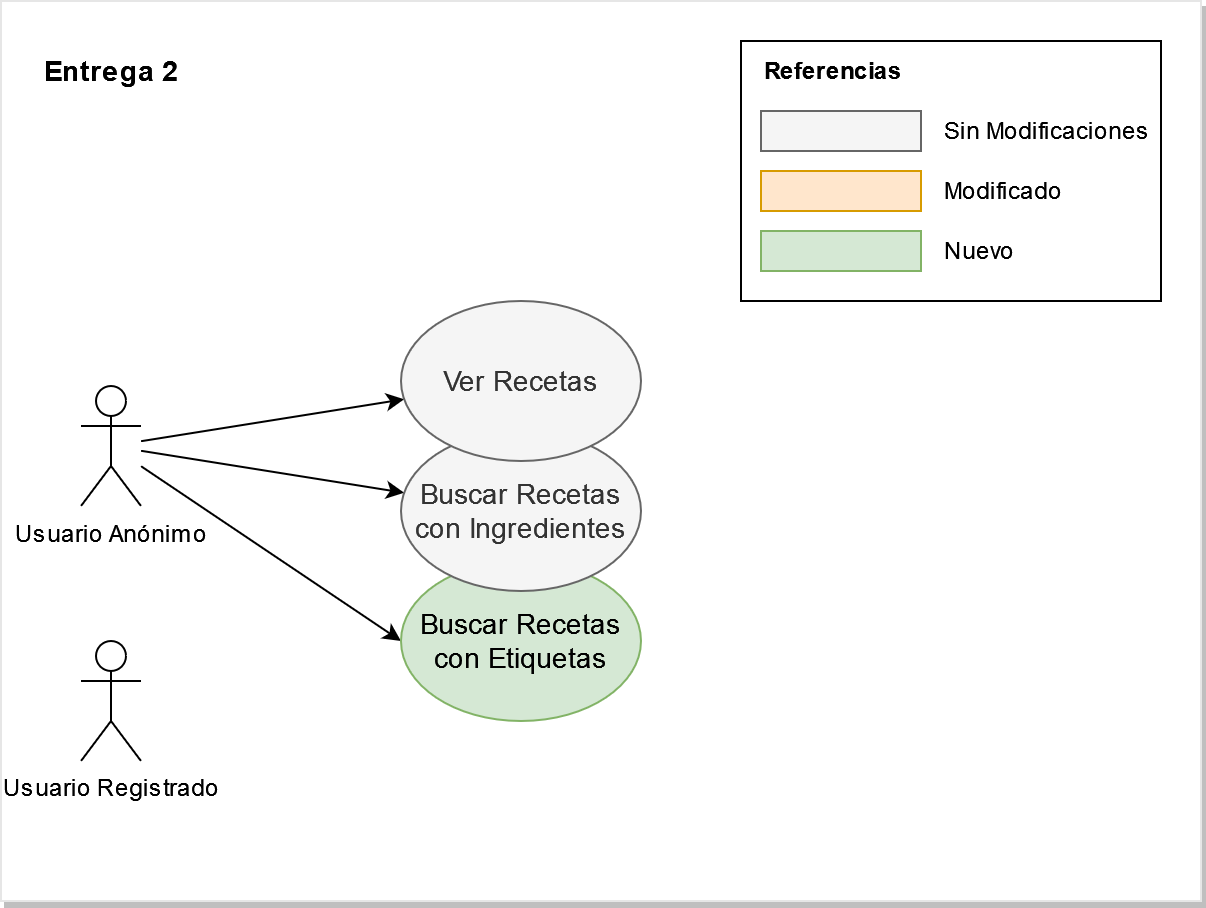

The diagram above was exported from draw.io. Its source (the exported page's mxGraphModel, read from the mxfile embedded in the PNG):
<mxGraphModel dx="1422" dy="780" grid="1" gridSize="10" guides="1" tooltips="1" connect="1" arrows="1" fold="1" page="1" pageScale="1" pageWidth="827" pageHeight="1169" math="0" shadow="0">
  <root>
    <mxCell id="o296rUkby4Qfkc73_pJA-0" />
    <mxCell id="o296rUkby4Qfkc73_pJA-1" parent="o296rUkby4Qfkc73_pJA-0" />
    <mxCell id="o296rUkby4Qfkc73_pJA-2" value="" style="rounded=0;whiteSpace=wrap;html=1;fontSize=14;align=center;verticalAlign=middle;strokeColor=#E6E6E6;shadow=1;" parent="o296rUkby4Qfkc73_pJA-1" vertex="1">
      <mxGeometry x="20" y="20" width="600" height="450" as="geometry" />
    </mxCell>
    <mxCell id="o296rUkby4Qfkc73_pJA-4" style="edgeStyle=none;rounded=0;orthogonalLoop=1;jettySize=auto;html=1;fontSize=14;" parent="o296rUkby4Qfkc73_pJA-1" source="o296rUkby4Qfkc73_pJA-6" target="o296rUkby4Qfkc73_pJA-19" edge="1">
      <mxGeometry relative="1" as="geometry" />
    </mxCell>
    <mxCell id="o296rUkby4Qfkc73_pJA-5" style="edgeStyle=none;rounded=0;orthogonalLoop=1;jettySize=auto;html=1;fontSize=14;" parent="o296rUkby4Qfkc73_pJA-1" source="o296rUkby4Qfkc73_pJA-6" target="o296rUkby4Qfkc73_pJA-18" edge="1">
      <mxGeometry relative="1" as="geometry" />
    </mxCell>
    <mxCell id="o296rUkby4Qfkc73_pJA-21" style="rounded=0;orthogonalLoop=1;jettySize=auto;html=1;entryX=0;entryY=0.5;entryDx=0;entryDy=0;" parent="o296rUkby4Qfkc73_pJA-1" source="o296rUkby4Qfkc73_pJA-6" target="o296rUkby4Qfkc73_pJA-20" edge="1">
      <mxGeometry relative="1" as="geometry" />
    </mxCell>
    <mxCell id="o296rUkby4Qfkc73_pJA-6" value="Usuario Anónimo" style="shape=umlActor;verticalLabelPosition=bottom;verticalAlign=top;html=1;outlineConnect=0;" parent="o296rUkby4Qfkc73_pJA-1" vertex="1">
      <mxGeometry x="60" y="212.5" width="30" height="60" as="geometry" />
    </mxCell>
    <mxCell id="o296rUkby4Qfkc73_pJA-7" value="Usuario Registrado" style="shape=umlActor;verticalLabelPosition=bottom;verticalAlign=top;html=1;outlineConnect=0;" parent="o296rUkby4Qfkc73_pJA-1" vertex="1">
      <mxGeometry x="60" y="340" width="30" height="60" as="geometry" />
    </mxCell>
    <mxCell id="o296rUkby4Qfkc73_pJA-8" value="" style="group" parent="o296rUkby4Qfkc73_pJA-1" vertex="1" connectable="0">
      <mxGeometry x="390" y="40" width="210" height="130" as="geometry" />
    </mxCell>
    <mxCell id="o296rUkby4Qfkc73_pJA-9" value="" style="rounded=0;whiteSpace=wrap;html=1;align=left;" parent="o296rUkby4Qfkc73_pJA-8" vertex="1">
      <mxGeometry width="210" height="130" as="geometry" />
    </mxCell>
    <mxCell id="o296rUkby4Qfkc73_pJA-10" value="Referencias" style="text;html=1;strokeColor=none;fillColor=none;align=left;verticalAlign=middle;whiteSpace=wrap;rounded=0;fontStyle=1" parent="o296rUkby4Qfkc73_pJA-8" vertex="1">
      <mxGeometry x="10" width="140" height="30" as="geometry" />
    </mxCell>
    <mxCell id="o296rUkby4Qfkc73_pJA-11" value="" style="rounded=0;whiteSpace=wrap;html=1;fillColor=#f5f5f5;strokeColor=#666666;fontColor=#333333;" parent="o296rUkby4Qfkc73_pJA-8" vertex="1">
      <mxGeometry x="10" y="35" width="80" height="20" as="geometry" />
    </mxCell>
    <mxCell id="o296rUkby4Qfkc73_pJA-12" value="" style="rounded=0;whiteSpace=wrap;html=1;fillColor=#ffe6cc;strokeColor=#d79b00;" parent="o296rUkby4Qfkc73_pJA-8" vertex="1">
      <mxGeometry x="10" y="65" width="80" height="20" as="geometry" />
    </mxCell>
    <mxCell id="o296rUkby4Qfkc73_pJA-13" value="" style="rounded=0;whiteSpace=wrap;html=1;fillColor=#d5e8d4;strokeColor=#82b366;" parent="o296rUkby4Qfkc73_pJA-8" vertex="1">
      <mxGeometry x="10" y="95" width="80" height="20" as="geometry" />
    </mxCell>
    <mxCell id="o296rUkby4Qfkc73_pJA-14" value="Sin Modificaciones" style="text;html=1;strokeColor=none;fillColor=none;align=left;verticalAlign=middle;whiteSpace=wrap;rounded=0;" parent="o296rUkby4Qfkc73_pJA-8" vertex="1">
      <mxGeometry x="100" y="30" width="110" height="30" as="geometry" />
    </mxCell>
    <mxCell id="o296rUkby4Qfkc73_pJA-15" value="Modificado" style="text;html=1;strokeColor=none;fillColor=none;align=left;verticalAlign=middle;whiteSpace=wrap;rounded=0;" parent="o296rUkby4Qfkc73_pJA-8" vertex="1">
      <mxGeometry x="100" y="60" width="110" height="30" as="geometry" />
    </mxCell>
    <mxCell id="o296rUkby4Qfkc73_pJA-16" value="Nuevo" style="text;html=1;strokeColor=none;fillColor=none;align=left;verticalAlign=middle;whiteSpace=wrap;rounded=0;" parent="o296rUkby4Qfkc73_pJA-8" vertex="1">
      <mxGeometry x="100" y="90" width="110" height="30" as="geometry" />
    </mxCell>
    <mxCell id="o296rUkby4Qfkc73_pJA-17" value="&lt;div&gt;Entrega 2&lt;br&gt;&lt;/div&gt;" style="text;whiteSpace=wrap;html=1;fontStyle=1;fontSize=14;" parent="o296rUkby4Qfkc73_pJA-1" vertex="1">
      <mxGeometry x="40" y="40" width="200" height="30" as="geometry" />
    </mxCell>
    <mxCell id="o296rUkby4Qfkc73_pJA-20" value="Buscar Recetas con Etiquetas" style="ellipse;whiteSpace=wrap;html=1;fontSize=14;align=center;verticalAlign=middle;fillColor=#d5e8d4;strokeColor=#82b366;" parent="o296rUkby4Qfkc73_pJA-1" vertex="1">
      <mxGeometry x="220" y="300" width="120" height="80" as="geometry" />
    </mxCell>
    <mxCell id="o296rUkby4Qfkc73_pJA-18" value="Buscar Recetas con Ingredientes" style="ellipse;whiteSpace=wrap;html=1;fontSize=14;align=center;verticalAlign=middle;fillColor=#f5f5f5;strokeColor=#666666;fontColor=#333333;" parent="o296rUkby4Qfkc73_pJA-1" vertex="1">
      <mxGeometry x="220" y="235" width="120" height="80" as="geometry" />
    </mxCell>
    <mxCell id="o296rUkby4Qfkc73_pJA-19" value="Ver Recetas" style="ellipse;whiteSpace=wrap;html=1;fontSize=14;align=center;verticalAlign=middle;fillColor=#f5f5f5;strokeColor=#666666;fontColor=#333333;" parent="o296rUkby4Qfkc73_pJA-1" vertex="1">
      <mxGeometry x="220" y="170" width="120" height="80" as="geometry" />
    </mxCell>
  </root>
</mxGraphModel>